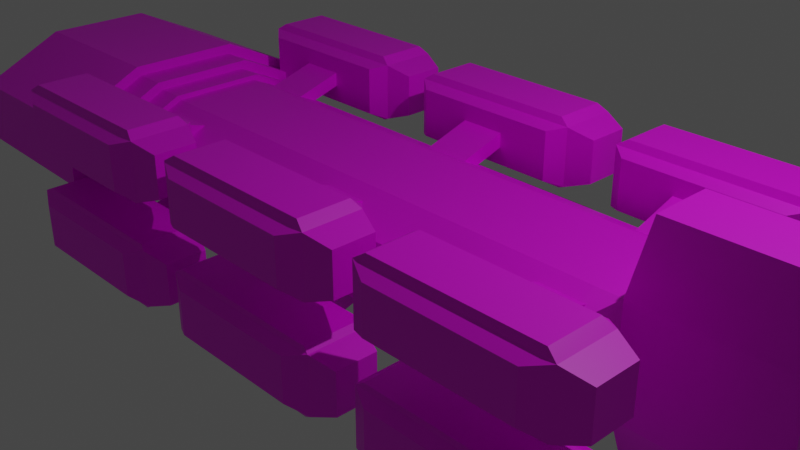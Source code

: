 # Source: oxana.blend  (saved by Blender 2.80.75; exported with 4.5.12 LTS)
import bpy
from mathutils import Matrix  # noqa: F401  (used for matrix-valued properties, if any)

bpy.ops.wm.read_factory_settings(use_empty=True)
scene = bpy.context.scene
scene.name = 'Scene'

# ---- collections
col_collection = bpy.data.collections.new('Collection'); scene.collection.children.link(col_collection)

# ---- images (referenced by path relative to the original .blend; pixels are not part of the script)
import os
ASSET_DIR = os.environ.get("B2B_ASSET_DIR", "")  # directory of the original .blend (textures are referenced by path, not embedded)
HERE = os.path.dirname(os.path.abspath(__file__))  # packed textures are extracted next to this script under _unpacked/

def load_image(name, relpath, width, height, colorspace="sRGB"):
    """Load a texture the original file referenced (path relative to the .blend, or extracted next to this script)."""
    p = next((c for c in (os.path.join(HERE, relpath), os.path.join(ASSET_DIR, relpath)) if relpath and os.path.exists(c)), "")
    if p:
        img = bpy.data.images.load(p, check_existing=True)
        img.name = name
    else:  # same state as the original file: an image datablock whose file is absent (Cycles renders it pink)
        img = bpy.data.images.new(name, width, height)
        img.source = "FILE"
        img.filepath = "//" + (relpath or name)
    img.colorspace_settings.name = colorspace
    return img
img_untitled_007 = load_image('Untitled.007', '', 1024, 1024, 'sRGB')
img_untitled_004 = load_image('Untitled.004', 'oxana_base.png', 1024, 1024, 'sRGB')
img_untitled_006 = load_image('Untitled.006', 'oxana_lights.png', 1024, 1024, 'sRGB')

# ---- materials (node trees are filled in below, after node groups)
mat_material = bpy.data.materials.new('Material')
mat_material.alpha_threshold = 0.0
mat_material.use_transparent_shadow = False
mat_material.line_color = (0.0, 0.0, 0.0, 1.0)

# ---- material node trees
mat_material.use_nodes = True; mat_material.node_tree.nodes.clear()
_N = mat_material.node_tree.nodes; _L = mat_material.node_tree.links
n0 = _N.new('ShaderNodeOutputMaterial'); n0.name = 'Material Output'; n0.location = (344, 300)
n1 = _N.new('ShaderNodeTexImage'); n1.name = 'Image Texture.002'; n1.location = (-732, -145)
n1.image = img_untitled_007
n2 = _N.new('ShaderNodeBsdfPrincipled'); n2.name = 'Principled BSDF'; n2.location = (-395, 480)
n2.hide = True
n2.distribution = 'GGX'
n2.subsurface_method = 'BURLEY'
n2.inputs[3].default_value = 1.45
n2.inputs[27].default_value = (0.0, 0.0, 0.0, 1.0)
n2.inputs[28].default_value = 1.0
n3 = _N.new('ShaderNodeBsdfPrincipled'); n3.name = 'Principled BSDF.001'; n3.location = (-385, 103)
n3.hide = True
n3.distribution = 'GGX'
n3.subsurface_method = 'BURLEY'
n3.inputs[3].default_value = 1.45
n3.inputs[27].default_value = (0.0, 0.0, 0.0, 1.0)
n3.inputs[28].default_value = 1.0
n4 = _N.new('ShaderNodeMixShader'); n4.name = 'Mix Shader.001'; n4.location = (147, 145)
n4.width = 127
n5 = _N.new('ShaderNodeBsdfPrincipled'); n5.name = 'Principled BSDF.002'; n5.location = (-330, -238)
n5.hide = True
n5.distribution = 'GGX'
n5.subsurface_method = 'BURLEY'
n5.inputs[3].default_value = 1.45
n5.inputs[27].default_value = (0.0, 0.0, 0.0, 1.0)
n5.inputs[28].default_value = 1.0
n6 = _N.new('ShaderNodeMixShader'); n6.name = 'Mix Shader'; n6.location = (-67, 326)
n7 = _N.new('ShaderNodeTexImage'); n7.name = 'Image Texture'; n7.location = (-747, 525)
n7.image = img_untitled_004
n8 = _N.new('ShaderNodeTexImage'); n8.name = 'Image Texture.001'; n8.location = (-726, 156)
n8.image = img_untitled_006
_L.new(n7.outputs[0], n2.inputs[0])
_L.new(n8.outputs[0], n3.inputs[0])
_L.new(n6.outputs[0], n4.inputs[1])
_L.new(n1.outputs[1], n4.inputs[0])
_L.new(n4.outputs[0], n0.inputs[0])
_L.new(n2.outputs[0], n6.inputs[1])
_L.new(n3.outputs[0], n6.inputs[2])
_L.new(n1.outputs[0], n5.inputs[0])
_L.new(n5.outputs[0], n4.inputs[2])
_L.new(n8.outputs[1], n6.inputs[0])
n0.is_active_output = True

# ---- world
world_world = bpy.data.worlds.new('World'); scene.world = world_world
world_world.use_nodes = True; world_world.node_tree.nodes.clear()
_N = world_world.node_tree.nodes; _L = world_world.node_tree.links
n0 = _N.new('ShaderNodeOutputWorld'); n0.name = 'World Output'; n0.location = (300, 300)
n1 = _N.new('ShaderNodeBackground'); n1.name = 'Background'; n1.location = (10, 300)
n1.inputs[0].default_value = (0.05088, 0.05088, 0.05088, 1.0)
_L.new(n1.outputs[0], n0.inputs[0])
n0.is_active_output = True
world_world.color = (0.05088, 0.05088, 0.05088)
world_world.use_sun_shadow = False
world_world.sun_shadow_jitter_overblur = 0.0

# ---- cameras
cam_camera = bpy.data.cameras.new('Camera')
cam_camera.clip_end = 100.0
cam_camera.ortho_scale = 7.314

# ---- lights
light_light = bpy.data.lights.new('Light', 'POINT')
light_light.transmission_factor = 0.0
light_light.energy = 1000.0
light_light.shadow_soft_size = 0.1
light_light.shadow_maximum_resolution = 0.006
light_light.use_absolute_resolution = True

# ---- meshes
me_cube = bpy.data.meshes.new('Cube')
me_cube.from_pydata([(-5.613, 2.443, 0.5668), (-5.613, 2.443, 0.0), (-5.073, 2.028, 0.0), (-5.073, 2.028, 0.567), (-8.625, 2.403, 0.5442), (-8.613, 2.397, 0.0), (-8.296, 2.004, 0.0), (-5.613, 0.0, 1.274), (-8.625, 0.0, 1.251), (-5.613, 0.9838, 1.274), (-8.625, 0.9432, 1.251), (-5.613, 2.028, 0.567), (-5.613, 2.028, 0.0), (-5.073, 1.676, 0.5534), (-5.073, 1.676, 0.0), (-5.613, 0.9202, 1.104), (-5.613, 0.0, 1.104), (-4.63, 1.671, 0.5699), (-4.63, 1.671, 0.0), (-5.073, 0.9202, 1.104), (-5.073, 0.0, 1.104), (-5.073, 0.8359, 0.9604), (-5.073, 0.0, 0.9604), (4.221, 1.469, 0.5376), (4.221, 1.469, 0.0), (-4.627, 0.8359, 0.9604), (-4.627, 0.0, 0.9604), (-8.615, 2.2, 0.0), (-7.505, 2.004, 0.0), (-7.505, 0.0, 0.0), (-8.625, 2.204, 0.5454), (-8.625, 0.0, 1.147), (-8.625, 0.9066, 1.147), (-8.302, 2.007, 0.5372), (-8.302, 0.0, 1.055), (-8.302, 0.8015, 1.055), (-7.511, 0.0, 0.5408), (-7.511, 2.007, 0.5408), (-7.511, 0.0, 1.059), (-7.511, 0.8015, 1.059), (-4.63, 1.465, 0.554), (-4.63, 1.465, 0.0), (-4.627, 0.7696, 0.8765), (-4.627, 0.0, 0.8765), (4.221, 0.7696, 0.8765), (4.198, 0.0, 0.8672), (4.637, 0.7588, 0.0), (4.637, 0.7588, 0.5117), (1.033, 0.7696, 0.8765), (1.01, 0.0, 0.8672), (1.033, 0.7696, 0.8765), (1.033, 0.0, 0.8765), (6.82, 0.4934, 1.952), (-8.96, 1.857, 0.3449), (-7.468, 1.857, 0.3449), (-8.96, 1.77, 0.1349), (-7.468, 1.77, 0.1349), (-8.96, 1.56, 0.04785), (-7.468, 1.56, 0.04785), (-8.96, 1.35, 0.1349), (-7.468, 1.35, 0.1349), (-8.96, 1.263, 0.3449), (-7.468, 1.263, 0.3449), (-8.96, 1.35, 0.5549), (-7.468, 1.35, 0.5549), (-8.96, 1.56, 0.6419), (-7.468, 1.56, 0.6419), (-8.96, 1.77, 0.5549), (-7.468, 1.77, 0.5549), (-8.96, 1.791, 0.3449), (-8.96, 1.723, 0.1813), (-8.96, 1.56, 0.1136), (-8.96, 1.396, 0.1813), (-8.96, 1.329, 0.3449), (-8.96, 1.396, 0.5085), (-8.96, 1.56, 0.5762), (-8.96, 1.723, 0.5085), (-8.901, 1.746, 0.3449), (-8.901, 1.691, 0.2136), (-8.901, 1.56, 0.1592), (-8.901, 1.429, 0.2136), (-8.901, 1.374, 0.3449), (-8.901, 1.429, 0.4762), (-8.901, 1.56, 0.5306), (-8.901, 1.691, 0.4762), (-8.799, 1.685, 0.3449), (-8.799, 1.649, 0.2563), (-8.799, 1.56, 0.2196), (-8.799, 1.471, 0.2563), (-8.799, 1.435, 0.3449), (-8.799, 1.471, 0.4335), (-8.799, 1.56, 0.4702), (-8.799, 1.649, 0.4335), (-8.943, 1.239, 0.3255), (-7.451, 1.239, 0.3255), (-8.943, 1.152, 0.1155), (-7.451, 1.152, 0.1155), (-8.943, 0.942, 0.02845), (-7.451, 0.942, 0.02845), (-8.943, 0.732, 0.1155), (-7.451, 0.732, 0.1155), (-8.943, 0.645, 0.3255), (-7.451, 0.645, 0.3255), (-8.943, 0.732, 0.5355), (-7.451, 0.732, 0.5355), (-8.943, 0.942, 0.6225), (-7.451, 0.942, 0.6225), (-8.943, 1.152, 0.5355), (-7.451, 1.152, 0.5355), (-8.943, 1.173, 0.3255), (-8.943, 1.106, 0.1619), (-8.943, 0.942, 0.09419), (-8.943, 0.7785, 0.1619), (-8.943, 0.7107, 0.3255), (-8.943, 0.7785, 0.4891), (-8.943, 0.942, 0.5568), (-8.943, 1.106, 0.4891), (-8.884, 1.128, 0.3255), (-8.884, 1.073, 0.1942), (-8.884, 0.942, 0.1398), (-8.884, 0.8107, 0.1942), (-8.884, 0.7563, 0.3255), (-8.884, 0.8107, 0.4568), (-8.884, 0.942, 0.5112), (-8.884, 1.073, 0.4568), (-8.781, 1.067, 0.3255), (-8.781, 1.031, 0.2369), (-8.781, 0.942, 0.2002), (-8.781, 0.8534, 0.2369), (-8.781, 0.8167, 0.3255), (-8.781, 0.8534, 0.4141), (-8.781, 0.942, 0.4508), (-8.781, 1.031, 0.4141), (-8.94, 0.6184, 0.3291), (-7.448, 0.6184, 0.3291), (-8.94, 0.5314, 0.1191), (-7.448, 0.5314, 0.1191), (-8.94, 0.3214, 0.03207), (-7.448, 0.3214, 0.03207), (-8.94, 0.1114, 0.1191), (-7.448, 0.1114, 0.1191), (-8.94, 0.02435, 0.3291), (-7.448, 0.02435, 0.3291), (-8.94, 0.1114, 0.5392), (-7.448, 0.1114, 0.5392), (-8.94, 0.3214, 0.6262), (-7.448, 0.3214, 0.6262), (-8.94, 0.5314, 0.5392), (-7.448, 0.5314, 0.5392), (-8.94, 0.5527, 0.3291), (-8.94, 0.485, 0.1656), (-8.94, 0.3214, 0.09781), (-8.94, 0.1578, 0.1656), (-8.94, 0.09009, 0.3291), (-8.94, 0.1578, 0.4927), (-8.94, 0.3214, 0.5604), (-8.94, 0.485, 0.4927), (-8.881, 0.5071, 0.3291), (-8.881, 0.4527, 0.1978), (-8.881, 0.3214, 0.1434), (-8.881, 0.1901, 0.1978), (-8.881, 0.1357, 0.3291), (-8.881, 0.1901, 0.4604), (-8.881, 0.3214, 0.5148), (-8.881, 0.4527, 0.4604), (-8.779, 0.4467, 0.3291), (-8.779, 0.41, 0.2405), (-8.779, 0.3214, 0.2038), (-8.779, 0.2328, 0.2405), (-8.779, 0.1961, 0.3291), (-8.779, 0.2328, 0.4177), (-8.779, 0.3214, 0.4544), (-8.779, 0.41, 0.4177), (-8.945, 0.9506, 0.8131), (-7.453, 0.9506, 0.8131), (-8.945, 0.8636, 0.6031), (-7.453, 0.8636, 0.6031), (-8.945, 0.6536, 0.5161), (-7.453, 0.6536, 0.5161), (-8.945, 0.4435, 0.6031), (-7.453, 0.4435, 0.6031), (-8.945, 0.3565, 0.8131), (-7.453, 0.3565, 0.8131), (-8.945, 0.4435, 1.023), (-7.453, 0.4435, 1.023), (-8.945, 0.6536, 1.11), (-7.453, 0.6536, 1.11), (-8.945, 0.8636, 1.023), (-7.453, 0.8636, 1.023), (-8.945, 0.8849, 0.8131), (-8.945, 0.8171, 0.6496), (-8.945, 0.6536, 0.5818), (-8.945, 0.49, 0.6496), (-8.945, 0.4223, 0.8131), (-8.945, 0.49, 0.9767), (-8.945, 0.6536, 1.044), (-8.945, 0.8171, 0.9767), (-8.886, 0.8393, 0.8131), (-8.886, 0.7849, 0.6818), (-8.886, 0.6536, 0.6274), (-8.886, 0.5223, 0.6818), (-8.886, 0.4679, 0.8131), (-8.886, 0.5223, 0.9444), (-8.886, 0.6536, 0.9988), (-8.886, 0.7849, 0.9444), (-8.784, 0.7789, 0.8131), (-8.784, 0.7422, 0.7245), (-8.784, 0.6536, 0.6878), (-8.784, 0.565, 0.7245), (-8.784, 0.5283, 0.8131), (-8.784, 0.565, 0.9017), (-8.784, 0.6536, 0.9384), (-8.784, 0.7422, 0.9017), (-8.927, 0.2919, 0.8298), (-7.435, 0.2919, 0.8298), (-8.927, 0.2048, 0.6198), (-7.435, 0.2048, 0.6198), (-8.927, 0.0, 0.5328), (-7.435, 0.0, 0.5328), (-8.927, 0.0, 0.8298), (-8.927, 0.0, 1.127), (-7.435, 0.0, 1.127), (-8.927, 0.2048, 1.04), (-7.435, 0.2048, 1.04), (-8.927, 0.2261, 0.8298), (-8.927, 0.1584, 0.6663), (-8.927, 0.0, 0.5985), (-8.927, 0.0, 0.8298), (-8.927, 0.0, 1.061), (-8.927, 0.1584, 0.9934), (-8.868, 0.1805, 0.8298), (-8.868, 0.1261, 0.6985), (-8.868, 0.0, 0.6442), (-8.868, 0.0, 1.016), (-8.868, 0.1261, 0.9612), (-8.766, 0.1201, 0.8298), (-8.766, 0.08342, 0.7412), (-8.766, 0.0, 0.7045), (-8.766, 0.0, 0.7412), (-8.766, 0.0, 0.8298), (-8.766, 0.0, 0.9185), (-8.766, 0.0, 0.9552), (-8.766, 0.08342, 0.9185), (4.637, 0.7537, 0.8656), (4.623, 0.0, 0.8598), (4.787, 0.5024, 1.944), (4.777, 0.0, 1.94), (6.991, 0.7468, 0.5221), (6.991, 0.7417, 0.876), (6.977, 0.0, 0.8703), (6.991, 0.7468, 0.0), (6.991, 0.4349, 0.5236), (6.991, 0.0, 0.0), (6.983, 0.0, 0.525), (6.809, 0.0, 1.947), (2.397, 2.026, 0.3876), (2.397, 2.026, 1.364), (2.397, 3.002, 0.3876), (2.397, 3.002, 1.364), (5.446, 2.026, 0.3876), (5.446, 2.026, 1.364), (5.446, 3.002, 0.3876), (5.446, 3.002, 1.364), (2.745, 3.172, 1.252), (2.745, 3.172, 0.4992), (5.097, 3.172, 0.4992), (5.097, 3.172, 1.252), (2.566, 2.08, 1.475), (2.566, 2.948, 1.475), (5.276, 2.948, 1.475), (5.276, 2.08, 1.475), (2.513, 2.965, 0.3309), (2.513, 2.063, 0.3309), (5.329, 2.965, 0.3309), (5.329, 2.063, 0.3309), (5.841, 2.867, 1.229), (5.841, 2.867, 0.5226), (5.841, 2.161, 0.5226), (5.841, 2.161, 1.229), (2.648, 1.825, 0.468), (2.648, 1.825, 1.284), (5.195, 1.825, 1.284), (5.195, 1.825, 0.468), (3.539, 1.825, 0.7533), (3.539, 1.825, 0.9983), (4.304, 1.825, 0.9983), (4.304, 1.825, 0.7533), (3.539, 0.0, 0.2046), (3.539, 0.0, 0.4496), (4.304, 0.0, 0.4496), (4.304, 0.0, 0.2046), (-1.553, 2.042, 0.3876), (-1.553, 2.042, 1.364), (-1.553, 3.019, 0.3876), (-1.553, 3.019, 1.364), (1.496, 2.042, 0.3876), (1.496, 2.042, 1.364), (1.496, 3.019, 0.3876), (1.496, 3.019, 1.364), (-1.204, 3.188, 1.252), (-1.204, 3.188, 0.4992), (1.148, 3.188, 0.4992), (1.148, 3.188, 1.252), (-1.383, 2.096, 1.475), (-1.383, 2.964, 1.475), (1.327, 2.964, 1.475), (1.327, 2.096, 1.475), (-1.436, 2.981, 0.3309), (-1.436, 2.079, 0.3309), (1.38, 2.981, 0.3309), (1.38, 2.079, 0.3309), (1.892, 2.884, 1.229), (1.892, 2.884, 0.5227), (1.892, 2.177, 0.5227), (1.892, 2.177, 1.229), (-1.302, 1.841, 0.468), (-1.302, 1.841, 1.284), (1.245, 1.841, 1.284), (1.245, 1.841, 0.468), (-0.4109, 1.841, 0.7533), (-0.4109, 1.841, 0.9983), (0.3541, 1.841, 0.9983), (0.3541, 1.841, 0.7533), (-0.4109, 0.0, 0.2046), (-0.4109, 0.0, 0.4496), (0.3541, 0.0, 0.4496), (0.3541, 0.0, 0.2046), (-5.495, 2.031, 0.403), (-5.495, 2.031, 1.379), (-5.495, 3.008, 0.403), (-5.495, 3.008, 1.379), (-2.446, 2.031, 0.403), (-2.446, 2.031, 1.379), (-2.446, 3.008, 0.403), (-2.446, 3.008, 1.379), (-5.147, 3.177, 1.268), (-5.147, 3.177, 0.5145), (-2.794, 3.177, 0.5145), (-2.794, 3.177, 1.268), (-5.326, 2.086, 1.49), (-5.326, 2.953, 1.49), (-2.615, 2.953, 1.49), (-2.615, 2.086, 1.49), (-5.379, 2.97, 0.3462), (-5.379, 2.069, 0.3462), (-2.562, 2.97, 0.3462), (-2.562, 2.069, 0.3462), (-2.05, 2.873, 1.244), (-2.05, 2.873, 0.538), (-2.05, 2.166, 0.538), (-2.05, 2.166, 1.244), (-5.244, 1.83, 0.4834), (-5.244, 1.83, 1.299), (-2.697, 1.83, 1.299), (-2.697, 1.83, 0.4834), (-4.353, 1.83, 0.7687), (-4.353, 1.83, 1.014), (-3.588, 1.83, 1.014), (-3.588, 1.83, 0.7687), (-4.353, 0.0, 0.22), (-4.353, 0.0, 0.465), (-3.588, 0.0, 0.465), (-3.588, 0.0, 0.22)], [(45, 49), (49, 51), (50, 48), (219, 227)], [(8, 10, 32, 31), (9, 7, 16, 15), (4, 5, 27, 30), (9, 10, 8, 7), (1, 0, 11, 12), (5, 4, 0, 1), (0, 4, 10, 9), (15, 16, 20, 19), (11, 15, 19, 3), (0, 9, 15, 11), (19, 20, 22, 21), (3, 19, 21, 13), (12, 11, 3, 2), (13, 21, 25, 17), (14, 13, 17, 18), (2, 3, 13, 14), (17, 25, 42, 40), (18, 17, 40, 41), (21, 22, 26, 25), (31, 32, 35, 34), (32, 30, 33, 35), (10, 4, 30, 32), (35, 33, 37, 39), (33, 6, 28, 37), (30, 27, 6, 33), (37, 36, 38, 39), (29, 36, 37, 28), (34, 35, 39, 38), (42, 43, 45, 44), (40, 42, 44, 23), (25, 26, 43, 42), (41, 40, 23, 24), (24, 23, 47, 46), (23, 44, 243, 47), (53, 54, 56, 55), (55, 56, 58, 57), (57, 58, 60, 59), (59, 60, 62, 61), (61, 62, 64, 63), (63, 64, 66, 65), (65, 66, 68, 67), (67, 68, 54, 53), (63, 65, 75, 74), (72, 73, 81, 80), (59, 61, 73, 72), (65, 67, 76, 75), (55, 57, 71, 70), (61, 63, 74, 73), (67, 53, 69, 76), (53, 55, 70, 69), (57, 59, 72, 71), (81, 82, 90, 89), (70, 71, 79, 78), (75, 76, 84, 83), (73, 74, 82, 81), (71, 72, 80, 79), (69, 70, 78, 77), (76, 69, 77, 84), (74, 75, 83, 82), (85, 86, 87, 88, 89, 90, 91, 92), (79, 80, 88, 87), (77, 78, 86, 85), (84, 77, 85, 92), (82, 83, 91, 90), (80, 81, 89, 88), (78, 79, 87, 86), (83, 84, 92, 91), (93, 94, 96, 95), (95, 96, 98, 97), (97, 98, 100, 99), (99, 100, 102, 101), (101, 102, 104, 103), (103, 104, 106, 105), (105, 106, 108, 107), (107, 108, 94, 93), (103, 105, 115, 114), (112, 113, 121, 120), (99, 101, 113, 112), (105, 107, 116, 115), (95, 97, 111, 110), (101, 103, 114, 113), (107, 93, 109, 116), (93, 95, 110, 109), (97, 99, 112, 111), (121, 122, 130, 129), (110, 111, 119, 118), (115, 116, 124, 123), (113, 114, 122, 121), (111, 112, 120, 119), (109, 110, 118, 117), (116, 109, 117, 124), (114, 115, 123, 122), (125, 126, 127, 128, 129, 130, 131, 132), (119, 120, 128, 127), (117, 118, 126, 125), (124, 117, 125, 132), (122, 123, 131, 130), (120, 121, 129, 128), (118, 119, 127, 126), (123, 124, 132, 131), (133, 134, 136, 135), (135, 136, 138, 137), (137, 138, 140, 139), (139, 140, 142, 141), (141, 142, 144, 143), (143, 144, 146, 145), (145, 146, 148, 147), (147, 148, 134, 133), (143, 145, 155, 154), (152, 153, 161, 160), (139, 141, 153, 152), (145, 147, 156, 155), (135, 137, 151, 150), (141, 143, 154, 153), (147, 133, 149, 156), (133, 135, 150, 149), (137, 139, 152, 151), (161, 162, 170, 169), (150, 151, 159, 158), (155, 156, 164, 163), (153, 154, 162, 161), (151, 152, 160, 159), (149, 150, 158, 157), (156, 149, 157, 164), (154, 155, 163, 162), (165, 166, 167, 168, 169, 170, 171, 172), (159, 160, 168, 167), (157, 158, 166, 165), (164, 157, 165, 172), (162, 163, 171, 170), (160, 161, 169, 168), (158, 159, 167, 166), (163, 164, 172, 171), (173, 174, 176, 175), (175, 176, 178, 177), (177, 178, 180, 179), (179, 180, 182, 181), (181, 182, 184, 183), (183, 184, 186, 185), (185, 186, 188, 187), (187, 188, 174, 173), (183, 185, 195, 194), (192, 193, 201, 200), (179, 181, 193, 192), (185, 187, 196, 195), (175, 177, 191, 190), (181, 183, 194, 193), (187, 173, 189, 196), (173, 175, 190, 189), (177, 179, 192, 191), (201, 202, 210, 209), (190, 191, 199, 198), (195, 196, 204, 203), (193, 194, 202, 201), (191, 192, 200, 199), (189, 190, 198, 197), (196, 189, 197, 204), (194, 195, 203, 202), (205, 206, 207, 208, 209, 210, 211, 212), (199, 200, 208, 207), (197, 198, 206, 205), (204, 197, 205, 212), (202, 203, 211, 210), (200, 201, 209, 208), (198, 199, 207, 206), (203, 204, 212, 211), (213, 214, 216, 215), (215, 216, 218, 217), (220, 221, 223, 222), (222, 223, 214, 213), (220, 222, 229, 228), (215, 217, 226, 225), (222, 213, 224, 229), (213, 215, 225, 224), (225, 226, 232, 231), (228, 229, 234, 233), (224, 225, 231, 230), (229, 224, 230, 234), (235, 236, 237, 238, 239, 240, 241, 242), (230, 231, 236, 235), (234, 230, 235, 242), (231, 232, 237, 236), (233, 234, 242, 241), (245, 246, 254, 52), (46, 47, 247, 250), (44, 45, 244, 243), (47, 243, 248, 247), (243, 244, 246, 245), (252, 251, 253), (250, 247, 251, 252), (253, 251, 248, 249), (251, 247, 248), (248, 243, 245, 52), (249, 248, 52, 254), (255, 256, 258, 257), (258, 262, 266, 263), (262, 260, 278, 275), (256, 255, 279, 280), (259, 255, 272, 274), (262, 258, 268, 269), (264, 263, 266, 265), (257, 258, 263, 264), (262, 261, 265, 266), (261, 257, 264, 265), (269, 268, 267, 270), (260, 262, 269, 270), (258, 256, 267, 268), (256, 260, 270, 267), (271, 273, 274, 272), (257, 261, 273, 271), (255, 257, 271, 272), (261, 259, 274, 273), (276, 275, 278, 277), (261, 262, 275, 276), (260, 259, 277, 278), (259, 261, 276, 277), (281, 280, 284, 285), (255, 259, 282, 279), (260, 256, 280, 281), (259, 260, 281, 282), (283, 286, 290, 287), (282, 281, 285, 286), (279, 282, 286, 283), (280, 279, 283, 284), (290, 289, 288, 287), (284, 283, 287, 288), (285, 284, 288, 289), (286, 285, 289, 290), (291, 292, 294, 293), (294, 298, 302, 299), (298, 296, 314, 311), (292, 291, 315, 316), (295, 291, 308, 310), (298, 294, 304, 305), (300, 299, 302, 301), (293, 294, 299, 300), (298, 297, 301, 302), (297, 293, 300, 301), (305, 304, 303, 306), (296, 298, 305, 306), (294, 292, 303, 304), (292, 296, 306, 303), (307, 309, 310, 308), (293, 297, 309, 307), (291, 293, 307, 308), (297, 295, 310, 309), (312, 311, 314, 313), (297, 298, 311, 312), (296, 295, 313, 314), (295, 297, 312, 313), (317, 316, 320, 321), (291, 295, 318, 315), (296, 292, 316, 317), (295, 296, 317, 318), (319, 322, 326, 323), (318, 317, 321, 322), (315, 318, 322, 319), (316, 315, 319, 320), (326, 325, 324, 323), (320, 319, 323, 324), (321, 320, 324, 325), (322, 321, 325, 326), (327, 328, 330, 329), (330, 334, 338, 335), (334, 332, 350, 347), (328, 327, 351, 352), (331, 327, 344, 346), (334, 330, 340, 341), (336, 335, 338, 337), (329, 330, 335, 336), (334, 333, 337, 338), (333, 329, 336, 337), (341, 340, 339, 342), (332, 334, 341, 342), (330, 328, 339, 340), (328, 332, 342, 339), (343, 345, 346, 344), (329, 333, 345, 343), (327, 329, 343, 344), (333, 331, 346, 345), (348, 347, 350, 349), (333, 334, 347, 348), (332, 331, 349, 350), (331, 333, 348, 349), (353, 352, 356, 357), (327, 331, 354, 351), (332, 328, 352, 353), (331, 332, 353, 354), (355, 358, 362, 359), (354, 353, 357, 358), (351, 354, 358, 355), (352, 351, 355, 356), (362, 361, 360, 359), (356, 355, 359, 360), (357, 356, 360, 361), (358, 357, 361, 362)])
_uv = me_cube.uv_layers.new(name='UVMap')
_uv.uv.foreach_set('vector', [0.9646, 0.3818, 0.93, 0.3155, 0.9387, 0.3142, 0.972, 0.378, 0.7523, 0.2885, 0.6757, 0.3033, 0.6731, 0.29, 0.7448, 0.2762, 0.9262, 0.1869, 0.9647, 0.1673, 0.972, 0.1812, 0.9334, 0.2009, 0.0005129, 0.7127, 0.2394, 0.7152, 0.2396, 0.79, 0.000741, 0.7907, 0.8468, 0.1673, 0.8553, 0.2114, 0.823, 0.2177, 0.8145, 0.1735, 0.2395, 0.5434, 0.2396, 0.5866, 0.0007315, 0.584, 0.001543, 0.5391, 0.0007315, 0.584, 0.2396, 0.5866, 0.2394, 0.7152, 0.0005129, 0.7127, 0.8415, 0.3136, 0.8553, 0.3852, 0.8133, 0.3934, 0.7994, 0.3217, 0.823, 0.2177, 0.8415, 0.3136, 0.7994, 0.3217, 0.7809, 0.2258, 0.8553, 0.2114, 0.7523, 0.2885, 0.7448, 0.2762, 0.823, 0.2177, 0.5936, 0.7547, 0.5219, 0.7683, 0.5198, 0.7571, 0.5849, 0.7448, 0.6721, 0.6966, 0.5936, 0.7547, 0.5849, 0.7448, 0.6444, 0.7008, 0.8145, 0.1735, 0.823, 0.2177, 0.7809, 0.2258, 0.7724, 0.1817, 0.6444, 0.7008, 0.659, 0.7733, 0.6243, 0.7803, 0.6101, 0.7085, 0.6363, 0.6576, 0.6444, 0.7008, 0.6101, 0.7085, 0.6018, 0.6641, 0.6638, 0.6524, 0.6721, 0.6966, 0.6444, 0.7008, 0.6363, 0.6576, 0.4702, 0.8596, 0.4776, 0.7869, 0.486, 0.7858, 0.4797, 0.8462, 0.509, 0.8829, 0.4702, 0.8596, 0.4797, 0.8462, 0.5174, 0.8688, 0.659, 0.7733, 0.6721, 0.8383, 0.6374, 0.8453, 0.6243, 0.7803, 0.476, 0.729, 0.3965, 0.7268, 0.407, 0.6996, 0.4766, 0.6998, 0.3965, 0.7268, 0.2761, 0.6942, 0.299, 0.6693, 0.407, 0.6996, 0.93, 0.3155, 0.9262, 0.1869, 0.9334, 0.2009, 0.9387, 0.3142, 0.407, 0.6996, 0.299, 0.6693, 0.3304, 0.6203, 0.4115, 0.6349, 0.299, 0.6693, 0.2616, 0.6371, 0.3087, 0.5866, 0.3304, 0.6203, 0.2761, 0.6942, 0.2407, 0.6615, 0.2616, 0.6371, 0.299, 0.6693, 0.3304, 0.6203, 0.4671, 0.5784, 0.4766, 0.6273, 0.4115, 0.6349, 0.4542, 0.5391, 0.4671, 0.5784, 0.3304, 0.6203, 0.3087, 0.5866, 0.4766, 0.6998, 0.407, 0.6996, 0.4115, 0.6349, 0.4766, 0.6273, 0.0007952, 0.06156, 0.0008102, 0.0005129, 0.7008, 0.0006851, 0.7026, 0.06173, 0.0005129, 0.1223, 0.0007952, 0.06156, 0.7026, 0.06173, 0.7026, 0.1234, 0.4776, 0.7869, 0.5117, 0.73, 0.5174, 0.7334, 0.486, 0.7858, 0.000529, 0.1663, 0.0005129, 0.1223, 0.7026, 0.1234, 0.7026, 0.166, 0.774, 0.9089, 0.7601, 0.8686, 0.8225, 0.8493, 0.8357, 0.8877, 0.7601, 0.8686, 0.7931, 0.8166, 0.8258, 0.8214, 0.8225, 0.8493, 0.1301, 0.9105, 0.2038, 0.9331, 0.1742, 0.9628, 0.1381, 0.8947, 0.1381, 0.8947, 0.1742, 0.9628, 0.1323, 0.9628, 0.1549, 0.8891, 0.1549, 0.8891, 0.1323, 0.9628, 0.1027, 0.9332, 0.1708, 0.8971, 0.1708, 0.8971, 0.1027, 0.9332, 0.1027, 0.8913, 0.1764, 0.9139, 0.1764, 0.9139, 0.1027, 0.8913, 0.1323, 0.8616, 0.1684, 0.9298, 0.1684, 0.9298, 0.1323, 0.8616, 0.1742, 0.8616, 0.1515, 0.9353, 0.1515, 0.9353, 0.1742, 0.8616, 0.2038, 0.8912, 0.1357, 0.9273, 0.1357, 0.9273, 0.2038, 0.8912, 0.2038, 0.9331, 0.1301, 0.9105, 0.1684, 0.9298, 0.1515, 0.9353, 0.152, 0.93, 0.165, 0.9258, 0.1668, 0.9005, 0.1711, 0.9135, 0.1657, 0.9132, 0.1627, 0.9042, 0.1708, 0.8971, 0.1764, 0.9139, 0.1711, 0.9135, 0.1668, 0.9005, 0.1515, 0.9353, 0.1357, 0.9273, 0.1397, 0.9239, 0.152, 0.93, 0.1381, 0.8947, 0.1549, 0.8891, 0.1545, 0.8944, 0.1415, 0.8987, 0.1764, 0.9139, 0.1684, 0.9298, 0.165, 0.9258, 0.1711, 0.9135, 0.1357, 0.9273, 0.1301, 0.9105, 0.1354, 0.9109, 0.1397, 0.9239, 0.1301, 0.9105, 0.1381, 0.8947, 0.1415, 0.8987, 0.1354, 0.9109, 0.1549, 0.8891, 0.1708, 0.8971, 0.1668, 0.9005, 0.1545, 0.8944, 0.1657, 0.9132, 0.1614, 0.9217, 0.1568, 0.9168, 0.159, 0.9131, 0.1415, 0.8987, 0.1545, 0.8944, 0.1542, 0.8998, 0.1451, 0.9027, 0.152, 0.93, 0.1397, 0.9239, 0.1438, 0.9202, 0.1523, 0.9246, 0.1711, 0.9135, 0.165, 0.9258, 0.1614, 0.9217, 0.1657, 0.9132, 0.1545, 0.8944, 0.1668, 0.9005, 0.1627, 0.9042, 0.1542, 0.8998, 0.1354, 0.9109, 0.1415, 0.8987, 0.1451, 0.9027, 0.1408, 0.9112, 0.1397, 0.9239, 0.1354, 0.9109, 0.1408, 0.9112, 0.1438, 0.9202, 0.165, 0.9258, 0.152, 0.93, 0.1523, 0.9246, 0.1614, 0.9217, 0.1475, 0.9113, 0.1497, 0.9076, 0.1539, 0.9066, 0.1577, 0.9089, 0.159, 0.9131, 0.1568, 0.9168, 0.1525, 0.9178, 0.1487, 0.9155, 0.1542, 0.8998, 0.1627, 0.9042, 0.1577, 0.9089, 0.1539, 0.9066, 0.1408, 0.9112, 0.1451, 0.9027, 0.1497, 0.9076, 0.1475, 0.9113, 0.1438, 0.9202, 0.1408, 0.9112, 0.1475, 0.9113, 0.1487, 0.9155, 0.1614, 0.9217, 0.1523, 0.9246, 0.1525, 0.9178, 0.1568, 0.9168, 0.1627, 0.9042, 0.1657, 0.9132, 0.159, 0.9131, 0.1577, 0.9089, 0.1451, 0.9027, 0.1542, 0.8998, 0.1539, 0.9066, 0.1497, 0.9076, 0.1523, 0.9246, 0.1438, 0.9202, 0.1487, 0.9155, 0.1525, 0.9178, 0.4262, 0.9472, 0.4999, 0.9698, 0.4703, 0.9995, 0.4342, 0.9313, 0.4342, 0.9313, 0.4703, 0.9995, 0.4283, 0.9995, 0.451, 0.9258, 0.451, 0.9258, 0.4283, 0.9995, 0.3988, 0.9698, 0.4669, 0.9338, 0.4669, 0.9338, 0.3988, 0.9698, 0.3988, 0.9279, 0.4724, 0.9506, 0.4724, 0.9506, 0.3988, 0.9279, 0.4284, 0.8983, 0.4645, 0.9664, 0.4645, 0.9664, 0.4284, 0.8983, 0.4703, 0.8983, 0.4476, 0.972, 0.4476, 0.972, 0.4703, 0.8983, 0.4999, 0.9279, 0.4318, 0.964, 0.4318, 0.964, 0.4999, 0.9279, 0.4999, 0.9698, 0.4262, 0.9472, 0.4645, 0.9664, 0.4476, 0.972, 0.448, 0.9667, 0.461, 0.9624, 0.4629, 0.9372, 0.4672, 0.9502, 0.4617, 0.9499, 0.4588, 0.9409, 0.4669, 0.9338, 0.4724, 0.9506, 0.4672, 0.9502, 0.4629, 0.9372, 0.4476, 0.972, 0.4318, 0.964, 0.4358, 0.9606, 0.448, 0.9667, 0.4342, 0.9313, 0.451, 0.9258, 0.4506, 0.931, 0.4376, 0.9353, 0.4724, 0.9506, 0.4645, 0.9664, 0.461, 0.9624, 0.4672, 0.9502, 0.4318, 0.964, 0.4262, 0.9472, 0.4315, 0.9476, 0.4358, 0.9606, 0.4262, 0.9472, 0.4342, 0.9313, 0.4376, 0.9353, 0.4315, 0.9476, 0.451, 0.9258, 0.4669, 0.9338, 0.4629, 0.9372, 0.4506, 0.931, 0.4617, 0.9499, 0.4574, 0.9584, 0.4528, 0.9534, 0.455, 0.9497, 0.4376, 0.9353, 0.4506, 0.931, 0.4503, 0.9365, 0.4412, 0.9394, 0.448, 0.9667, 0.4358, 0.9606, 0.4399, 0.9569, 0.4484, 0.9613, 0.4672, 0.9502, 0.461, 0.9624, 0.4574, 0.9584, 0.4617, 0.9499, 0.4506, 0.931, 0.4629, 0.9372, 0.4588, 0.9409, 0.4503, 0.9365, 0.4315, 0.9476, 0.4376, 0.9353, 0.4412, 0.9394, 0.4369, 0.9479, 0.4358, 0.9606, 0.4315, 0.9476, 0.4369, 0.9479, 0.4399, 0.9569, 0.461, 0.9624, 0.448, 0.9667, 0.4484, 0.9613, 0.4574, 0.9584, 0.4436, 0.948, 0.4458, 0.9443, 0.45, 0.9433, 0.4538, 0.9455, 0.455, 0.9497, 0.4528, 0.9534, 0.4486, 0.9546, 0.4449, 0.9522, 0.4503, 0.9365, 0.4588, 0.9409, 0.4538, 0.9455, 0.45, 0.9433, 0.4369, 0.9479, 0.4412, 0.9394, 0.4458, 0.9443, 0.4436, 0.948, 0.4399, 0.9569, 0.4369, 0.9479, 0.4436, 0.948, 0.4449, 0.9522, 0.4574, 0.9584, 0.4484, 0.9613, 0.4486, 0.9546, 0.4528, 0.9534, 0.4588, 0.9409, 0.4617, 0.9499, 0.455, 0.9497, 0.4538, 0.9455, 0.4412, 0.9394, 0.4503, 0.9365, 0.45, 0.9433, 0.4458, 0.9443, 0.4484, 0.9613, 0.4399, 0.9569, 0.4449, 0.9522, 0.4486, 0.9546, 0.04935, 0.9353, 0.07204, 0.8616, 0.1017, 0.8912, 0.03352, 0.9273, 0.03352, 0.9273, 0.1017, 0.8912, 0.1017, 0.9331, 0.02799, 0.9104, 0.02799, 0.9104, 0.1017, 0.9331, 0.07202, 0.9627, 0.036, 0.8946, 0.036, 0.8946, 0.07202, 0.9627, 0.03013, 0.9627, 0.05282, 0.889, 0.05282, 0.889, 0.03013, 0.9627, 0.0005133, 0.9331, 0.06865, 0.897, 0.06865, 0.897, 0.0005133, 0.9331, 0.0005129, 0.8912, 0.07418, 0.9139, 0.07418, 0.9139, 0.0005129, 0.8912, 0.03016, 0.8616, 0.06616, 0.9297, 0.06616, 0.9297, 0.03016, 0.8616, 0.07204, 0.8616, 0.04935, 0.9353, 0.06865, 0.897, 0.07418, 0.9139, 0.06894, 0.9134, 0.06465, 0.9004, 0.03941, 0.8986, 0.05241, 0.8943, 0.05211, 0.8997, 0.04307, 0.9027, 0.036, 0.8946, 0.05282, 0.889, 0.05241, 0.8943, 0.03941, 0.8986, 0.07418, 0.9139, 0.06616, 0.9297, 0.06275, 0.9257, 0.06894, 0.9134, 0.03352, 0.9273, 0.02799, 0.9104, 0.03324, 0.9109, 0.03753, 0.9239, 0.05282, 0.889, 0.06865, 0.897, 0.06465, 0.9004, 0.05241, 0.8943, 0.06616, 0.9297, 0.04935, 0.9353, 0.04977, 0.93, 0.06275, 0.9257, 0.04935, 0.9353, 0.03352, 0.9273, 0.03753, 0.9239, 0.04977, 0.93, 0.02799, 0.9104, 0.036, 0.8946, 0.03941, 0.8986, 0.03324, 0.9109, 0.05211, 0.8997, 0.06057, 0.9041, 0.05563, 0.9087, 0.05193, 0.9064, 0.03753, 0.9239, 0.03324, 0.9109, 0.0387, 0.9112, 0.0416, 0.9202, 0.06894, 0.9134, 0.06275, 0.9257, 0.05909, 0.9216, 0.06348, 0.9131, 0.05241, 0.8943, 0.06465, 0.9004, 0.06057, 0.9041, 0.05211, 0.8997, 0.03324, 0.9109, 0.03941, 0.8986, 0.04307, 0.9027, 0.0387, 0.9112, 0.04977, 0.93, 0.03753, 0.9239, 0.0416, 0.9202, 0.05006, 0.9246, 0.06275, 0.9257, 0.04977, 0.93, 0.05006, 0.9246, 0.05909, 0.9216, 0.06465, 0.9004, 0.06894, 0.9134, 0.06348, 0.9131, 0.06057, 0.9041, 0.05022, 0.9179, 0.04651, 0.9157, 0.04547, 0.9114, 0.04773, 0.9076, 0.05193, 0.9064, 0.05563, 0.9087, 0.05676, 0.9129, 0.05443, 0.9166, 0.0387, 0.9112, 0.04307, 0.9027, 0.04773, 0.9076, 0.04547, 0.9114, 0.05006, 0.9246, 0.0416, 0.9202, 0.04651, 0.9157, 0.05022, 0.9179, 0.05909, 0.9216, 0.05006, 0.9246, 0.05022, 0.9179, 0.05443, 0.9166, 0.06057, 0.9041, 0.06348, 0.9131, 0.05676, 0.9129, 0.05563, 0.9087, 0.04307, 0.9027, 0.05211, 0.8997, 0.05193, 0.9064, 0.04773, 0.9076, 0.0416, 0.9202, 0.0387, 0.9112, 0.04547, 0.9114, 0.04651, 0.9157, 0.06348, 0.9131, 0.05909, 0.9216, 0.05443, 0.9166, 0.05676, 0.9129, 0.9136, 0.02774, 0.8908, 0.1016, 0.8611, 0.07183, 0.9295, 0.03575, 0.9295, 0.03575, 0.8611, 0.07183, 0.8613, 0.02987, 0.935, 0.05274, 0.935, 0.05274, 0.8613, 0.02987, 0.8911, 0.0005129, 0.9269, 0.06853, 0.9269, 0.06853, 0.8911, 0.0005129, 0.9329, 0.0005454, 0.9101, 0.074, 0.9101, 0.074, 0.9329, 0.0005454, 0.9624, 0.0301, 0.8944, 0.06601, 0.8944, 0.06601, 0.9624, 0.0301, 0.9624, 0.07196, 0.8888, 0.04919, 0.8888, 0.04919, 0.9624, 0.07196, 0.9328, 0.1015, 0.8968, 0.03335, 0.8968, 0.03335, 0.9328, 0.1015, 0.8908, 0.1016, 0.9136, 0.02774, 0.8944, 0.06601, 0.8888, 0.04919, 0.8941, 0.04961, 0.8984, 0.06261, 0.9235, 0.06453, 0.9106, 0.06878, 0.9109, 0.06334, 0.9198, 0.06045, 0.9269, 0.06853, 0.9101, 0.074, 0.9106, 0.06878, 0.9235, 0.06453, 0.8888, 0.04919, 0.8968, 0.03335, 0.9002, 0.03735, 0.8941, 0.04961, 0.9295, 0.03575, 0.935, 0.05274, 0.9297, 0.0523, 0.9255, 0.03916, 0.9101, 0.074, 0.8944, 0.06601, 0.8984, 0.06261, 0.9106, 0.06878, 0.8968, 0.03335, 0.9136, 0.02774, 0.9132, 0.03299, 0.9002, 0.03735, 0.9136, 0.02774, 0.9295, 0.03575, 0.9255, 0.03916, 0.9132, 0.03299, 0.935, 0.05274, 0.9269, 0.06853, 0.9235, 0.06453, 0.9297, 0.0523, 0.9109, 0.06334, 0.9024, 0.05897, 0.9074, 0.05437, 0.9112, 0.05665, 0.9255, 0.03916, 0.9297, 0.0523, 0.9243, 0.05199, 0.9214, 0.04279, 0.8941, 0.04961, 0.9002, 0.03735, 0.9039, 0.04142, 0.8995, 0.04992, 0.9106, 0.06878, 0.8984, 0.06261, 0.9024, 0.05897, 0.9109, 0.06334, 0.9297, 0.0523, 0.9235, 0.06453, 0.9198, 0.06045, 0.9243, 0.05199, 0.9132, 0.03299, 0.9255, 0.03916, 0.9214, 0.04279, 0.9129, 0.03845, 0.9002, 0.03735, 0.9132, 0.03299, 0.9129, 0.03845, 0.9039, 0.04142, 0.8984, 0.06261, 0.8941, 0.04961, 0.8995, 0.04992, 0.9024, 0.05897, 0.9127, 0.04514, 0.9164, 0.0473, 0.9173, 0.0514, 0.9155, 0.05546, 0.9112, 0.05665, 0.9074, 0.05437, 0.9063, 0.05014, 0.9086, 0.0464, 0.9243, 0.05199, 0.9198, 0.06045, 0.9155, 0.05546, 0.9173, 0.0514, 0.9129, 0.03845, 0.9214, 0.04279, 0.9164, 0.0473, 0.9127, 0.04514, 0.9039, 0.04142, 0.9129, 0.03845, 0.9127, 0.04514, 0.9086, 0.0464, 0.9024, 0.05897, 0.8995, 0.04992, 0.9063, 0.05014, 0.9074, 0.05437, 0.9198, 0.06045, 0.9109, 0.06334, 0.9112, 0.05665, 0.9155, 0.05546, 0.9214, 0.04279, 0.9243, 0.05199, 0.9173, 0.0514, 0.9164, 0.0473, 0.8995, 0.04992, 0.9039, 0.04142, 0.9086, 0.0464, 0.9063, 0.05014, 0.8252, 0.03147, 0.7193, 0.08268, 0.7108, 0.06455, 0.8145, 0.01728, 0.8145, 0.01728, 0.7108, 0.06455, 0.7036, 0.04863, 0.8103, 0.0005129, 0.86, 0.03191, 0.86, 0.1512, 0.8402, 0.151, 0.843, 0.03543, 0.843, 0.03543, 0.8402, 0.151, 0.822, 0.1505, 0.8252, 0.03147, 0.86, 0.03191, 0.843, 0.03543, 0.843, 0.03049, 0.8566, 0.02709, 0.8145, 0.01728, 0.8103, 0.0005129, 0.8161, 0.00152, 0.8188, 0.01529, 0.843, 0.03543, 0.8252, 0.03147, 0.8284, 0.0268, 0.843, 0.03049, 0.8252, 0.03147, 0.8145, 0.01728, 0.8188, 0.01529, 0.8284, 0.0268, 0.8188, 0.01529, 0.8161, 0.00152, 0.822, 0.00176, 0.8243, 0.01261, 0.8566, 0.02709, 0.843, 0.03049, 0.8431, 0.02452, 0.8538, 0.02189, 0.8284, 0.0268, 0.8188, 0.01529, 0.8243, 0.01261, 0.8319, 0.02148, 0.843, 0.03049, 0.8284, 0.0268, 0.8319, 0.02148, 0.8431, 0.02452, 0.8365, 0.01382, 0.8325, 0.008726, 0.8317, 0.00174, 0.8347, 0.002722, 0.8416, 0.006071, 0.8474, 0.01106, 0.8495, 0.01335, 0.8428, 0.01562, 0.8319, 0.02148, 0.8243, 0.01261, 0.8325, 0.008726, 0.8365, 0.01382, 0.8431, 0.02452, 0.8319, 0.02148, 0.8365, 0.01382, 0.8428, 0.01562, 0.8243, 0.01261, 0.822, 0.00176, 0.8317, 0.00174, 0.8325, 0.008726, 0.8538, 0.02189, 0.8431, 0.02452, 0.8428, 0.01562, 0.8495, 0.01335, 0.8602, 0.3947, 0.9001, 0.3944, 0.8979, 0.5556, 0.8587, 0.5559, 0.3977, 0.9167, 0.3571, 0.9167, 0.3563, 0.73, 0.3977, 0.73, 0.7931, 0.8166, 0.8025, 0.7563, 0.8357, 0.7624, 0.8258, 0.8214, 0.3571, 0.9167, 0.3291, 0.9167, 0.3282, 0.73, 0.3563, 0.73, 0.9476, 0.1026, 0.9476, 0.1624, 0.8611, 0.1615, 0.8611, 0.1216, 0.9001, 0.7111, 0.8649, 0.6701, 0.8994, 0.6695, 0.8409, 0.7121, 0.8402, 0.6706, 0.8649, 0.6701, 0.9001, 0.7111, 0.8994, 0.6695, 0.8649, 0.6701, 0.8402, 0.6426, 0.899, 0.6421, 0.8649, 0.6701, 0.8402, 0.6706, 0.8402, 0.6426, 0.3282, 0.73, 0.3291, 0.9167, 0.2413, 0.9047, 0.2407, 0.7435, 0.899, 0.6421, 0.8402, 0.6426, 0.8587, 0.5559, 0.8979, 0.5556, 0.5983, 0.9071, 0.6757, 0.9071, 0.6757, 0.9846, 0.5983, 0.9846, 0.6475, 0.1673, 0.6541, 0.6362, 0.6721, 0.5769, 0.6721, 0.237, 0.6541, 0.6362, 0.5484, 0.6155, 0.5773, 0.6206, 0.6236, 0.6514, 0.5337, 0.2272, 0.5804, 0.2795, 0.5808, 0.2958, 0.5251, 0.2703, 0.5881, 0.5708, 0.5804, 0.2795, 0.5732, 0.2877, 0.5769, 0.5596, 0.6541, 0.6362, 0.6475, 0.1673, 0.6448, 0.1716, 0.6556, 0.6317, 0.7064, 0.8463, 0.7064, 0.9061, 0.5198, 0.9061, 0.5198, 0.8463, 0.6284, 0.2561, 0.6475, 0.1673, 0.6721, 0.237, 0.6251, 0.2698, 0.6541, 0.6362, 0.6199, 0.5795, 0.6177, 0.554, 0.6721, 0.5769, 0.6199, 0.5795, 0.6284, 0.2561, 0.6251, 0.2698, 0.6177, 0.554, 0.0005129, 0.7917, 0.2155, 0.7917, 0.2155, 0.8606, 0.0005129, 0.8606, 0.5484, 0.6155, 0.6541, 0.6362, 0.6556, 0.6317, 0.5439, 0.616, 0.6475, 0.1673, 0.5337, 0.2272, 0.5264, 0.2254, 0.6448, 0.1716, 0.5337, 0.2272, 0.5484, 0.6155, 0.5439, 0.616, 0.5264, 0.2254, 0.6367, 0.2766, 0.6327, 0.5635, 0.5769, 0.5596, 0.5732, 0.2877, 0.6284, 0.2561, 0.6199, 0.5795, 0.6327, 0.5635, 0.6367, 0.2766, 0.5804, 0.2795, 0.6284, 0.2561, 0.6367, 0.2766, 0.5732, 0.2877, 0.6199, 0.5795, 0.5881, 0.5708, 0.5769, 0.5596, 0.6327, 0.5635, 0.9571, 0.638, 0.9011, 0.638, 0.9011, 0.582, 0.9571, 0.582, 0.6199, 0.5795, 0.6541, 0.6362, 0.6236, 0.6514, 0.6153, 0.6006, 0.5484, 0.6155, 0.5881, 0.5708, 0.5913, 0.5903, 0.5773, 0.6206, 0.5881, 0.5708, 0.6199, 0.5795, 0.6153, 0.6006, 0.5913, 0.5903, 0.5366, 0.5754, 0.5251, 0.2703, 0.5357, 0.3743, 0.5429, 0.4704, 0.5804, 0.2795, 0.5881, 0.5708, 0.5879, 0.552, 0.5808, 0.2958, 0.5484, 0.6155, 0.5337, 0.2272, 0.5251, 0.2703, 0.5366, 0.5754, 0.5881, 0.5708, 0.5484, 0.6155, 0.5366, 0.5754, 0.5879, 0.552, 0.4604, 0.7675, 0.3988, 0.8508, 0.4451, 0.7315, 0.4692, 0.8973, 0.5879, 0.552, 0.5366, 0.5754, 0.5429, 0.4704, 0.5623, 0.4707, 0.5808, 0.2958, 0.5879, 0.552, 0.5623, 0.4707, 0.5596, 0.3807, 0.5251, 0.2703, 0.5808, 0.2958, 0.5596, 0.3807, 0.5357, 0.3743, 0.7496, 0.8315, 0.7302, 0.8315, 0.7302, 0.7709, 0.7496, 0.7709, 0.4692, 0.7732, 0.4604, 0.7675, 0.4692, 0.8973, 0.4303, 0.8887, 0.4093, 0.8544, 0.4692, 0.7732, 0.4303, 0.8887, 0.4063, 0.73, 0.3988, 0.8508, 0.4093, 0.8544, 0.4063, 0.73, 0.4451, 0.7315, 0.5198, 0.9071, 0.5972, 0.9071, 0.5972, 0.9846, 0.5198, 0.9846, 0.01608, 0.46, 0.2628, 0.4408, 0.2359, 0.4594, 0.04554, 0.4742, 0.2628, 0.4408, 0.246, 0.3542, 0.2848, 0.3512, 0.3012, 0.4193, 0.0005129, 0.3519, 0.01948, 0.2651, 0.04337, 0.2819, 0.03069, 0.351, 0.2456, 0.2731, 0.01948, 0.2651, 0.02921, 0.2601, 0.2366, 0.2676, 0.2628, 0.4408, 0.01608, 0.46, 0.03226, 0.4483, 0.2424, 0.4323, 0.91, 0.7131, 0.9698, 0.7131, 0.9698, 0.8997, 0.91, 0.8997, 0.002738, 0.5381, 0.01608, 0.46, 0.04554, 0.4742, 0.03525, 0.5344, 0.9407, 0.9007, 0.9407, 0.9781, 0.91, 0.9693, 0.91, 0.9095, 0.2659, 0.1896, 0.01433, 0.1833, 0.04349, 0.1673, 0.2376, 0.1721, 0.8564, 0.3823, 0.8564, 0.1673, 0.9252, 0.1673, 0.9252, 0.3823, 0.246, 0.3542, 0.2628, 0.4408, 0.2424, 0.4323, 0.2315, 0.365, 0.01608, 0.46, 0.01068, 0.3706, 0.02883, 0.3789, 0.03226, 0.4483, 0.01068, 0.3706, 0.246, 0.3542, 0.2315, 0.365, 0.02883, 0.3789, 0.0238, 0.1892, 0.2562, 0.1949, 0.2366, 0.2676, 0.02921, 0.2601, 0.01433, 0.1833, 0.2659, 0.1896, 0.2562, 0.1949, 0.0238, 0.1892, 0.01948, 0.2651, 0.01283, 0.187, 0.0238, 0.1892, 0.02921, 0.2601, 0.2676, 0.1948, 0.2456, 0.2731, 0.2366, 0.2676, 0.2562, 0.1949, 0.7291, 0.7709, 0.7291, 0.8269, 0.6731, 0.8269, 0.6731, 0.7709, 0.9407, 0.9781, 0.9407, 0.9007, 0.9739, 0.9114, 0.9739, 0.9674, 0.246, 0.3542, 0.2456, 0.2731, 0.2832, 0.28, 0.2848, 0.3512, 0.2456, 0.2731, 0.2676, 0.1948, 0.3012, 0.2174, 0.2832, 0.28, 0.2209, 0.3405, 0.03069, 0.351, 0.1057, 0.3249, 0.1628, 0.3235, 0.01948, 0.2651, 0.2456, 0.2731, 0.2225, 0.2881, 0.04337, 0.2819, 0.246, 0.3542, 0.01068, 0.3706, 0.03069, 0.351, 0.2209, 0.3405, 0.2456, 0.2731, 0.246, 0.3542, 0.2209, 0.3405, 0.2225, 0.2881, 0.7007, 0.7698, 0.6731, 0.4862, 0.7255, 0.638, 0.7095, 0.603, 0.2225, 0.2881, 0.2209, 0.3405, 0.1628, 0.3235, 0.1626, 0.3066, 0.04337, 0.2819, 0.2225, 0.2881, 0.1626, 0.3066, 0.1064, 0.3058, 0.03069, 0.351, 0.04337, 0.2819, 0.1064, 0.3058, 0.1057, 0.3249, 0.7601, 0.9294, 0.7601, 0.91, 0.8207, 0.91, 0.8207, 0.9294, 0.759, 0.7587, 0.7007, 0.7698, 0.7095, 0.603, 0.7077, 0.6274, 0.759, 0.3944, 0.759, 0.7587, 0.7077, 0.6274, 0.7266, 0.6637, 0.6731, 0.4862, 0.759, 0.3944, 0.7266, 0.6637, 0.7255, 0.638, 0.6767, 0.9071, 0.7542, 0.9071, 0.7542, 0.9846, 0.6767, 0.9846, 0.978, 0.3944, 0.978, 0.6362, 0.9619, 0.6086, 0.9619, 0.422, 0.451, 0.5152, 0.3656, 0.4611, 0.4151, 0.4532, 0.4397, 0.4751, 0.3307, 0.1673, 0.4207, 0.1818, 0.4045, 0.2076, 0.3333, 0.1982, 0.4297, 0.4083, 0.4207, 0.1818, 0.4264, 0.1908, 0.4344, 0.4011, 0.978, 0.6362, 0.978, 0.3944, 0.9878, 0.4078, 0.9878, 0.6228, 0.9011, 0.3944, 0.9609, 0.3944, 0.9609, 0.581, 0.9011, 0.581, 0.5241, 0.531, 0.5241, 0.6084, 0.4934, 0.5996, 0.4934, 0.5398, 0.451, 0.5152, 0.4982, 0.4363, 0.5241, 0.464, 0.4877, 0.5249, 0.5048, 0.4364, 0.5075, 0.1819, 0.5241, 0.2111, 0.5221, 0.4075, 0.8402, 0.928, 0.8402, 0.7131, 0.909, 0.7131, 0.909, 0.928, 0.3656, 0.4611, 0.451, 0.5152, 0.4351, 0.5299, 0.3592, 0.4819, 0.5094, 0.6094, 0.5094, 0.6869, 0.4934, 0.6826, 0.4934, 0.6137, 0.3121, 0.1773, 0.3347, 0.4505, 0.3224, 0.4363, 0.3022, 0.1934, 0.5017, 0.1915, 0.4992, 0.4267, 0.4344, 0.4011, 0.4264, 0.1908, 0.5075, 0.1819, 0.5048, 0.4364, 0.4992, 0.4267, 0.5017, 0.1915, 0.4234, 0.1799, 0.5049, 0.1808, 0.5017, 0.1915, 0.4264, 0.1908, 0.4982, 0.4363, 0.4297, 0.4083, 0.4344, 0.4011, 0.4992, 0.4267, 0.9011, 0.639, 0.9571, 0.639, 0.9571, 0.6951, 0.9011, 0.6951, 0.4982, 0.4363, 0.451, 0.5152, 0.4397, 0.4751, 0.4614, 0.4498, 0.3656, 0.4611, 0.4292, 0.4086, 0.4347, 0.4325, 0.4151, 0.4532, 0.4297, 0.4083, 0.4982, 0.4363, 0.4614, 0.4498, 0.4352, 0.4327, 0.3523, 0.4264, 0.3333, 0.1982, 0.3644, 0.2757, 0.3691, 0.3383, 0.4207, 0.1818, 0.4297, 0.4083, 0.4121, 0.3903, 0.4045, 0.2076, 0.3347, 0.4505, 0.3121, 0.1773, 0.3333, 0.1982, 0.3523, 0.4264, 0.4292, 0.4086, 0.3656, 0.4611, 0.3523, 0.4264, 0.4121, 0.3903, 0.8391, 0.3944, 0.8391, 0.722, 0.8042, 0.6164, 0.817, 0.6502, 0.4121, 0.3903, 0.3523, 0.4264, 0.3691, 0.3383, 0.3892, 0.336, 0.4045, 0.2076, 0.4121, 0.3903, 0.3892, 0.336, 0.3845, 0.2751, 0.3333, 0.1982, 0.4045, 0.2076, 0.3845, 0.2751, 0.3644, 0.2757, 0.8042, 0.6164, 0.8043, 0.5874, 0.8261, 0.622, 0.817, 0.6502, 0.7601, 0.4533, 0.8391, 0.3944, 0.817, 0.6502, 0.8261, 0.622, 0.7781, 0.7552, 0.7601, 0.4533, 0.8261, 0.622, 0.8043, 0.5874, 0.8391, 0.722, 0.7781, 0.7552, 0.8043, 0.5874, 0.8042, 0.6164])
me_cube.materials.append(mat_material)
me_cube.use_remesh_preserve_volume = False
me_cube.use_remesh_preserve_attributes = False
me_cube.use_mirror_vertex_groups = False
me_cube.update()

# ---- objects
ob_main = bpy.data.objects.new('main', me_cube)
ob_light = bpy.data.objects.new('Light', light_light)
ob_camera = bpy.data.objects.new('Camera', cam_camera)
ob_weapon = bpy.data.objects.new('weapon', None)
ob_weapon_001 = bpy.data.objects.new('weapon.001', None)
ob_weapon_002 = bpy.data.objects.new('weapon.002', None)
ob_weapon_003 = bpy.data.objects.new('weapon.003', None)
ob_thruster_light = bpy.data.objects.new('thruster_light', None)
ob_engine = bpy.data.objects.new('engine', None)
ob_engine_001 = bpy.data.objects.new('engine.001', None)
ob_engine_002 = bpy.data.objects.new('engine.002', None)
ob_engine_003 = bpy.data.objects.new('engine.003', None)
ob_engine_004 = bpy.data.objects.new('engine.004', None)
ob_engine_005 = bpy.data.objects.new('engine.005', None)
ob_engine_006 = bpy.data.objects.new('engine.006', None)
ob_turret = bpy.data.objects.new('turret', None)

# ---- transforms, parenting, visibility, modifiers, constraints
ob_main.location = (0.8537, 0.1843, -0.3656)
ob_main.lock_rotations_4d = False
ob_main.empty_display_type = 'ARROWS'
ob_main.lineart.crease_threshold = 0.0
_m = ob_main.modifiers.new('Mirror', 'MIRROR')
_m.use_axis = (False, True, True)
_m.use_clip = True
_m.use_mirror_vertex_groups = False
ob_light.location = (6.968, 1.693, 8.49)
ob_light.rotation_euler = (0.6503, 0.05522, 1.866)
ob_light.scale = (1.5, 1.5, 1.5)
ob_light.lock_rotations_4d = False
ob_light.empty_display_type = 'ARROWS'
ob_light.color = (0.0, 0.0, 0.0, 0.0)
ob_light.lineart.crease_threshold = 0.0
ob_camera.location = (11.89, -10.2, 7.072)
ob_camera.rotation_euler = (1.109, 0.0, 0.8149)
ob_camera.scale = (1.5, 1.5, 1.5)
ob_camera.lock_rotations_4d = False
ob_camera.empty_display_type = 'ARROWS'
ob_camera.color = (0.0, 0.0, 0.0, 0.0)
ob_camera.display_type = 'WIRE'
ob_camera.lineart.crease_threshold = 0.0
ob_weapon.location = (6.121, 0.7011, 1.582)
ob_weapon.scale = (1.5, 1.5, 1.5)
ob_weapon.lineart.crease_threshold = 0.0
ob_weapon_001.location = (6.121, -0.3324, 1.582)
ob_weapon_001.scale = (1.5, 1.5, 1.5)
ob_weapon_001.lineart.crease_threshold = 0.0
ob_weapon_002.location = (6.121, -0.3324, -2.313)
ob_weapon_002.scale = (1.5, 1.5, 1.5)
ob_weapon_002.lineart.crease_threshold = 0.0
ob_weapon_003.location = (6.127, 0.7122, -2.338)
ob_weapon_003.scale = (1.5, 1.5, 1.5)
ob_weapon_003.lineart.crease_threshold = 0.0
ob_thruster_light.location = (-8.735, 0.1843, -0.3656)
ob_thruster_light.scale = (1.5, 1.5, 1.5)
ob_thruster_light.lineart.crease_threshold = 0.0
ob_engine.location = (-8.122, 0.1843, -0.3656)
ob_engine.scale = (1.5, 1.5, 1.5)
ob_engine.lineart.crease_threshold = 0.0
ob_engine_001.location = (-8.122, 1.304, -0.3656)
ob_engine_001.scale = (1.5, 1.5, 1.5)
ob_engine_001.lineart.crease_threshold = 0.0
ob_engine_002.location = (-8.122, -0.9349, -0.3656)
ob_engine_002.scale = (1.5, 1.5, 1.5)
ob_engine_002.lineart.crease_threshold = 0.0
ob_engine_003.location = (-8.122, 0.7694, 0.1931)
ob_engine_003.scale = (1.5, 1.5, 1.5)
ob_engine_003.lineart.crease_threshold = 0.0
ob_engine_004.location = (-8.122, -0.4008, 0.1931)
ob_engine_004.scale = (1.5, 1.5, 1.5)
ob_engine_004.lineart.crease_threshold = 0.0
ob_engine_005.location = (-8.122, -0.4008, -0.9243)
ob_engine_005.scale = (1.5, 1.5, 1.5)
ob_engine_005.lineart.crease_threshold = 0.0
ob_engine_006.location = (-8.122, 0.7694, -0.9243)
ob_engine_006.scale = (1.5, 1.5, 1.5)
ob_engine_006.lineart.crease_threshold = 0.0
ob_turret.location = (-5.937, 0.206, 0.9127)
ob_turret.scale = (1.5, 1.5, 1.5)
ob_turret.lineart.crease_threshold = 0.0

# ---- collection membership
col_collection.objects.link(ob_main)
col_collection.objects.link(ob_light)
col_collection.objects.link(ob_camera)
col_collection.objects.link(ob_weapon)
col_collection.objects.link(ob_weapon_001)
col_collection.objects.link(ob_weapon_002)
col_collection.objects.link(ob_weapon_003)
col_collection.objects.link(ob_thruster_light)
col_collection.objects.link(ob_engine)
col_collection.objects.link(ob_engine_001)
col_collection.objects.link(ob_engine_002)
col_collection.objects.link(ob_engine_003)
col_collection.objects.link(ob_engine_004)
col_collection.objects.link(ob_engine_005)
col_collection.objects.link(ob_engine_006)
col_collection.objects.link(ob_turret)

# ---- scene / render settings (as saved in the file)
scene.camera = ob_camera
scene.frame_start = 1; scene.frame_end = 250; scene.frame_set(1)
scene.render.engine = 'BLENDER_EEVEE_NEXT'
scene.cycles.use_denoising = False
scene.cycles.samples = 128
scene.cycles.sampling_pattern = 'TABULATED_SOBOL'
scene.cycles.use_adaptive_sampling = False
scene.cycles.use_light_tree = False
scene.view_settings.view_transform = 'Filmic'
bpy.context.view_layer.update()

